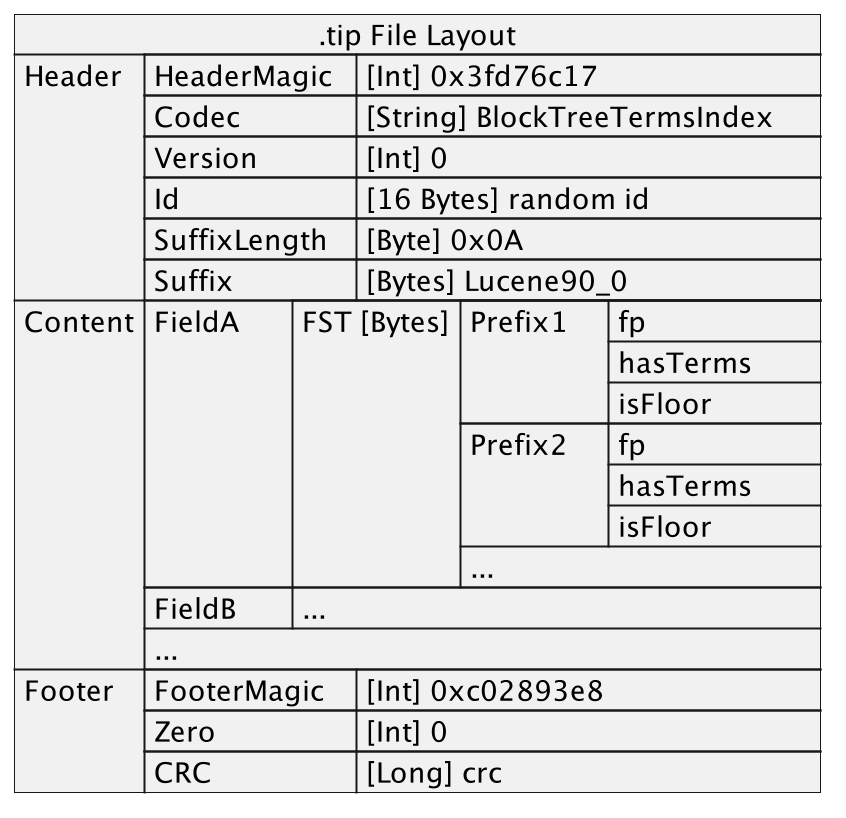

The diagram above was rendered by PlantUML. Its source (embedded in the PNG):
@startuml
json ".tip File Layout" as J {
   "Header":[
      {"HeaderMagic\t": "[Int] 0x3fd76c17"},
      {"Codec\t\t": "[String] BlockTreeTermsIndex"},
      {"Version\t\t": "[Int] 0"},
      {"Id\t\t\t": "[16 Bytes] random id"},
      {"SuffixLength\t": "[Byte] 0x0A"},
      {"Suffix\t\t": "[Bytes] Lucene90_0"}
   ],
   "Content":[
      {"FieldA\t": [
         {"FST [Bytes]": [
            {"Prefix1\t": ["fp", "hasTerms\t", "isFloor"]},
            {"Prefix2\t": ["fp", "hasTerms\t", "isFloor"]},
            "..."
         ]}
      ]},
      {"FieldB\t":["..."]},
      "..."
   ],
   "Footer":[
      {"FooterMagic\t": "[Int] 0xc02893e8"},
      {"Zero\t\t\t": "[Int] 0"},
      {"CRC\t\t\t": "[Long] crc"}
   ]
}
@enduml